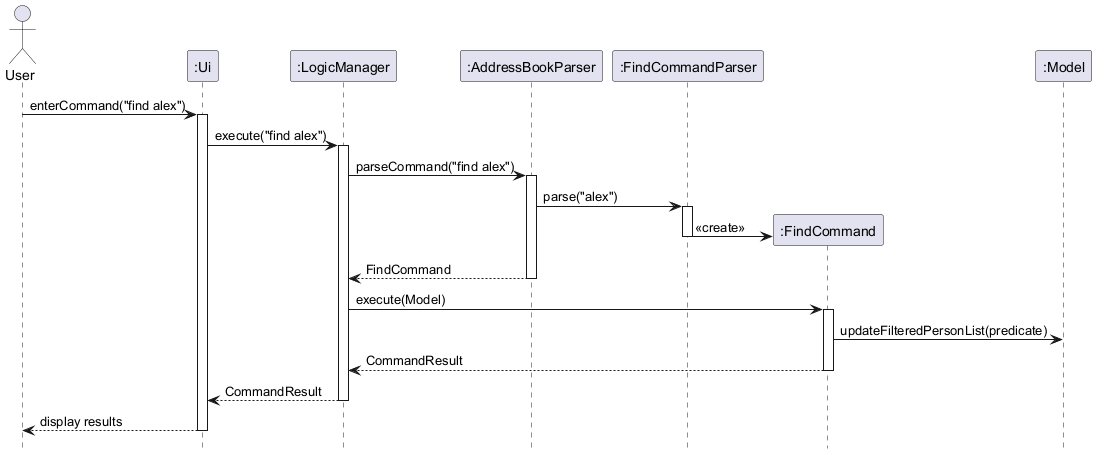

The diagram above was rendered by PlantUML. Its source (embedded in the PNG):
@startuml
skinparam ArrowFontStyle plain
hide footbox

actor User
participant ":Ui" as Ui
participant ":LogicManager" as LogicManager
participant ":AddressBookParser" as AddressBookParser
participant ":FindCommandParser" as FindCommandParser
participant ":FindCommand" as FindCommand
participant ":Model" as Model

User -> Ui : enterCommand("find alex")
activate Ui
Ui -> LogicManager : execute("find alex")
activate LogicManager

LogicManager -> AddressBookParser : parseCommand("find alex")
activate AddressBookParser
AddressBookParser -> FindCommandParser : parse("alex")
activate FindCommandParser

create FindCommand
FindCommandParser -> FindCommand : <<create>>
deactivate FindCommandParser

AddressBookParser --> LogicManager : FindCommand
deactivate AddressBookParser

LogicManager -> FindCommand : execute(Model)
activate FindCommand
FindCommand -> Model : updateFilteredPersonList(predicate)
FindCommand --> LogicManager : CommandResult
deactivate FindCommand

LogicManager --> Ui : CommandResult
deactivate LogicManager
Ui --> User : display results
deactivate Ui
@enduml